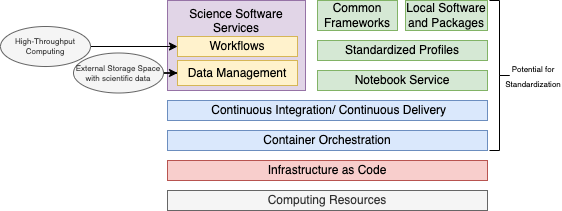

The diagram above was exported from draw.io. Its source (the exported page's mxGraphModel, read from the mxfile embedded in the PNG):
<mxGraphModel dx="669" dy="257" grid="1" gridSize="10" guides="1" tooltips="1" connect="1" arrows="1" fold="1" page="1" pageScale="1" pageWidth="850" pageHeight="1100" math="0" shadow="0">
  <root>
    <mxCell id="0" />
    <mxCell id="1" parent="0" />
    <mxCell id="gHRdiQ_8jNhcd9hCINz7-1" value="Infrastructure as Code" style="rounded=0;whiteSpace=wrap;html=1;fillColor=#f8cecc;strokeColor=#b85450;fontFamily=Helvetica;" parent="1" vertex="1">
      <mxGeometry x="240" y="420" width="320" height="20" as="geometry" />
    </mxCell>
    <mxCell id="gHRdiQ_8jNhcd9hCINz7-3" value="Computing Resources" style="rounded=0;whiteSpace=wrap;html=1;fillColor=#f5f5f5;fontColor=#333333;strokeColor=#666666;fontFamily=Helvetica;" parent="1" vertex="1">
      <mxGeometry x="240" y="450" width="320" height="20" as="geometry" />
    </mxCell>
    <mxCell id="gHRdiQ_8jNhcd9hCINz7-4" value="Container Orchestration" style="rounded=0;whiteSpace=wrap;html=1;fillColor=#dae8fc;strokeColor=#6c8ebf;fontFamily=Helvetica;" parent="1" vertex="1">
      <mxGeometry x="240" y="390" width="320" height="20" as="geometry" />
    </mxCell>
    <mxCell id="gHRdiQ_8jNhcd9hCINz7-6" value="&amp;nbsp;Continuous Integration/ Continuous Delivery" style="rounded=0;whiteSpace=wrap;html=1;fillColor=#dae8fc;strokeColor=#6c8ebf;fontFamily=Helvetica;" parent="1" vertex="1">
      <mxGeometry x="240" y="360" width="320" height="20" as="geometry" />
    </mxCell>
    <mxCell id="gHRdiQ_8jNhcd9hCINz7-8" value="" style="shape=curlyBracket;whiteSpace=wrap;html=1;rounded=0;flipH=1;labelPosition=right;verticalLabelPosition=middle;align=left;verticalAlign=middle;fontFamily=Helvetica;" parent="1" vertex="1">
      <mxGeometry x="562" y="260" width="20" height="150" as="geometry" />
    </mxCell>
    <mxCell id="gHRdiQ_8jNhcd9hCINz7-9" value="&lt;font style=&quot;font-size: 8px;&quot;&gt;Potential for Standardization&lt;/font&gt;" style="text;html=1;strokeColor=none;fillColor=none;align=center;verticalAlign=middle;whiteSpace=wrap;rounded=0;shadow=0;fontFamily=Helvetica;labelBorderColor=none;labelBackgroundColor=none;" parent="1" vertex="1">
      <mxGeometry x="582" y="320" width="48" height="30" as="geometry" />
    </mxCell>
    <mxCell id="gHRdiQ_8jNhcd9hCINz7-10" value="Notebook Service" style="rounded=0;whiteSpace=wrap;html=1;fillColor=#d5e8d4;strokeColor=#82b366;fontFamily=Helvetica;" parent="1" vertex="1">
      <mxGeometry x="390" y="330" width="170" height="20" as="geometry" />
    </mxCell>
    <mxCell id="gHRdiQ_8jNhcd9hCINz7-11" value="Science Software Services" style="rounded=0;whiteSpace=wrap;html=1;fillColor=#e1d5e7;strokeColor=#9673a6;verticalAlign=top;fontFamily=Helvetica;" parent="1" vertex="1">
      <mxGeometry x="240" y="260" width="138" height="90" as="geometry" />
    </mxCell>
    <mxCell id="Abe1Vv22pAj8YZEP-MWm-4" style="edgeStyle=orthogonalEdgeStyle;rounded=0;hachureGap=4;orthogonalLoop=1;jettySize=auto;html=1;entryX=0;entryY=0.5;entryDx=0;entryDy=0;fontFamily=Helvetica;fontSize=16;" parent="1" source="gHRdiQ_8jNhcd9hCINz7-13" target="Abe1Vv22pAj8YZEP-MWm-1" edge="1">
      <mxGeometry relative="1" as="geometry" />
    </mxCell>
    <mxCell id="gHRdiQ_8jNhcd9hCINz7-13" value="External Storage Space with scientific data" style="ellipse;whiteSpace=wrap;html=1;rounded=0;shadow=0;fontFamily=Helvetica;fontSize=8;fillColor=#f5f5f5;fontColor=#333333;strokeColor=#666666;" parent="1" vertex="1">
      <mxGeometry x="146" y="312.5" width="90" height="40" as="geometry" />
    </mxCell>
    <mxCell id="gHRdiQ_8jNhcd9hCINz7-14" value="Standardized Profiles" style="rounded=0;whiteSpace=wrap;html=1;fillColor=#d5e8d4;strokeColor=#82b366;fontFamily=Helvetica;" parent="1" vertex="1">
      <mxGeometry x="390" y="300" width="170" height="20" as="geometry" />
    </mxCell>
    <mxCell id="gHRdiQ_8jNhcd9hCINz7-15" value="Common Frameworks" style="rounded=0;whiteSpace=wrap;html=1;fillColor=#d5e8d4;strokeColor=#82b366;fontFamily=Helvetica;" parent="1" vertex="1">
      <mxGeometry x="390" y="260" width="80" height="30" as="geometry" />
    </mxCell>
    <mxCell id="gHRdiQ_8jNhcd9hCINz7-16" value="Local Software and Packages" style="rounded=0;whiteSpace=wrap;html=1;fillColor=#d5e8d4;strokeColor=#82b366;fontFamily=Helvetica;" parent="1" vertex="1">
      <mxGeometry x="478" y="260" width="82" height="30" as="geometry" />
    </mxCell>
    <mxCell id="Abe1Vv22pAj8YZEP-MWm-1" value="Data Management" style="rounded=0;whiteSpace=wrap;html=1;fillColor=#fff2cc;strokeColor=#d6b656;fontFamily=Helvetica;" parent="1" vertex="1">
      <mxGeometry x="250" y="320" width="120" height="25" as="geometry" />
    </mxCell>
    <mxCell id="Abe1Vv22pAj8YZEP-MWm-2" value="Workflows" style="rounded=0;whiteSpace=wrap;html=1;fillColor=#fff2cc;strokeColor=#d6b656;fontFamily=Helvetica;" parent="1" vertex="1">
      <mxGeometry x="250" y="296" width="120" height="20" as="geometry" />
    </mxCell>
    <mxCell id="Abe1Vv22pAj8YZEP-MWm-7" style="edgeStyle=orthogonalEdgeStyle;rounded=0;hachureGap=4;orthogonalLoop=1;jettySize=auto;html=1;exitX=1;exitY=0.5;exitDx=0;exitDy=0;entryX=0;entryY=0.5;entryDx=0;entryDy=0;fontFamily=Helvetica;fontSize=16;" parent="1" source="Abe1Vv22pAj8YZEP-MWm-6" target="Abe1Vv22pAj8YZEP-MWm-2" edge="1">
      <mxGeometry relative="1" as="geometry" />
    </mxCell>
    <mxCell id="Abe1Vv22pAj8YZEP-MWm-6" value="High-Throughput Computing" style="ellipse;whiteSpace=wrap;html=1;rounded=0;shadow=0;fontFamily=Helvetica;fontSize=8;fillColor=#f5f5f5;fontColor=#333333;strokeColor=#666666;" parent="1" vertex="1">
      <mxGeometry x="73" y="286" width="90" height="40" as="geometry" />
    </mxCell>
  </root>
</mxGraphModel>